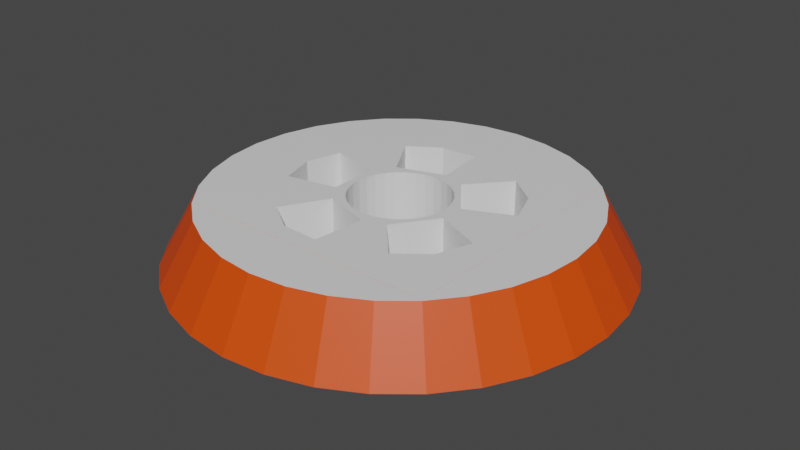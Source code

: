 # Source: widow.blend  (saved by Blender 2.82.7; exported with 4.5.12 LTS)
import bpy
from mathutils import Matrix  # noqa: F401  (used for matrix-valued properties, if any)

bpy.ops.wm.read_factory_settings(use_empty=True)
scene = bpy.context.scene
scene.name = 'Scene'

# ---- collections
col_collection = bpy.data.collections.new('Collection'); scene.collection.children.link(col_collection)

# ---- materials (node trees are filled in below, after node groups)
mat_material = bpy.data.materials.new('Material')
mat_material.alpha_threshold = 0.0
mat_material.use_transparent_shadow = False
mat_material.line_color = (0.0, 0.0, 0.0, 1.0)
mat_material_001 = bpy.data.materials.new('Material.001')
mat_material_001.use_transparent_shadow = False

# ---- material node trees
mat_material.use_nodes = True; mat_material.node_tree.nodes.clear()
_N = mat_material.node_tree.nodes; _L = mat_material.node_tree.links
n0 = _N.new('ShaderNodeOutputMaterial'); n0.name = 'Material Output'; n0.location = (300, 300)
n1 = _N.new('ShaderNodeBsdfPrincipled'); n1.name = 'Principled BSDF'; n1.location = (10, 300)
n1.distribution = 'GGX'
n1.subsurface_method = 'BURLEY'
n1.inputs[2].default_value = 0.4
n1.inputs[3].default_value = 1.45
n1.inputs[27].default_value = (0.0, 0.0, 0.0, 1.0)
n1.inputs[28].default_value = 1.0
_L.new(n1.outputs[0], n0.inputs[0])
n0.is_active_output = True
mat_material_001.use_nodes = True; mat_material_001.node_tree.nodes.clear()
_N = mat_material_001.node_tree.nodes; _L = mat_material_001.node_tree.links
n0 = _N.new('ShaderNodeOutputMaterial'); n0.name = 'Material Output'; n0.location = (300, 300)
n1 = _N.new('ShaderNodeBsdfPrincipled'); n1.name = 'Principled BSDF'; n1.location = (10, 300)
n1.distribution = 'GGX'
n1.subsurface_method = 'BURLEY'
n1.inputs[0].default_value = (0.8, 0.06638, 0.0, 1.0)
n1.inputs[3].default_value = 1.45
n1.inputs[27].default_value = (0.0, 0.0, 0.0, 1.0)
n1.inputs[28].default_value = 1.0
_L.new(n1.outputs[0], n0.inputs[0])
n0.is_active_output = True

# ---- world
world_world = bpy.data.worlds.new('World'); scene.world = world_world
world_world.use_nodes = True; world_world.node_tree.nodes.clear()
_N = world_world.node_tree.nodes; _L = world_world.node_tree.links
n0 = _N.new('ShaderNodeOutputWorld'); n0.name = 'World Output'; n0.location = (300, 300)
n1 = _N.new('ShaderNodeBackground'); n1.name = 'Background'; n1.location = (10, 300)
n1.inputs[0].default_value = (0.05088, 0.05088, 0.05088, 1.0)
_L.new(n1.outputs[0], n0.inputs[0])
n0.is_active_output = True
world_world.color = (0.05088, 0.05088, 0.05088)
world_world.use_sun_shadow = False
world_world.sun_shadow_jitter_overblur = 0.0

# ---- meshes
me_cube = bpy.data.meshes.new('Cube')
me_cube.from_pydata([(0.0, 1.428, 0.996), (-3.06e-08, 1.691, -0.996), (0.2786, 1.4, 0.996), (0.33, 1.659, -0.996), (0.5464, 1.319, 0.996), (0.6473, 1.563, -0.996), (0.7933, 1.187, 0.996), (0.9397, 1.406, -0.996), (1.01, 1.01, 0.996), (1.196, 1.196, -0.996), (1.187, 0.7933, 0.996), (1.406, 0.9397, -0.996), (1.319, 0.5464, 0.996), (1.563, 0.6473, -0.996), (1.4, 0.2786, 0.996), (1.659, 0.33, -0.996), (1.428, 1.078e-07, 0.996), (1.691, 5.223e-08, -0.996), (1.4, -0.2786, 0.996), (1.659, -0.33, -0.996), (1.319, -0.5464, 0.996), (1.563, -0.6473, -0.996), (1.187, -0.7933, 0.996), (1.406, -0.9397, -0.996), (1.01, -1.01, 0.996), (1.196, -1.196, -0.996), (0.7933, -1.187, 0.996), (0.9397, -1.406, -0.996), (0.5464, -1.319, 0.996), (0.6473, -1.563, -0.996), (0.2786, -1.4, 0.996), (0.33, -1.659, -0.996), (-4.653e-07, -1.428, 0.996), (-5.818e-07, -1.691, -0.996), (-0.2786, -1.4, 0.996), (-0.33, -1.659, -0.996), (-0.5464, -1.319, 0.996), (-0.6473, -1.563, -0.996), (-0.7933, -1.187, 0.996), (-0.9397, -1.406, -0.996), (-1.01, -1.01, 0.996), (-1.196, -1.196, -0.996), (-1.187, -0.7933, 0.996), (-1.406, -0.9397, -0.996), (-1.319, -0.5464, 0.996), (-1.563, -0.6473, -0.996), (-1.4, -0.2786, 0.996), (-1.659, -0.33, -0.996), (-1.428, 1.379e-06, 0.996), (-1.691, 1.558e-06, -0.996), (-1.4, 0.2786, 0.996), (-1.659, 0.33, -0.996), (-1.319, 0.5464, 0.996), (-1.563, 0.6473, -0.996), (-1.187, 0.7933, 0.996), (-1.406, 0.9397, -0.996), (-1.01, 1.01, 0.996), (-1.196, 1.196, -0.996), (-0.7933, 1.187, 0.996), (-0.9397, 1.406, -0.996), (-0.5464, 1.319, 0.996), (-0.6473, 1.563, -0.996), (-0.2786, 1.4, 0.996), (-0.33, 1.659, -0.996), (1.0, 1.0, 1.0), (1.0, 1.0, -1.0), (1.0, -1.0, 1.0), (1.0, -1.0, -1.0), (-1.0, 1.0, 1.0), (-1.0, 1.0, -1.0), (-1.0, -1.0, 1.0), (-1.0, -1.0, -1.0), (-0.2676, -0.2676, 1.0), (-0.2676, -0.2676, -1.0), (-0.3147, 0.2103, 1.0), (-0.3147, 0.2103, -1.0), (-0.3343, 0.1736, 1.0), (-0.2103, -0.3147, 1.0), (-0.2103, -0.3147, -1.0), (-0.3497, 0.1448, 1.0), (-0.3497, 0.1448, -1.0), (-0.2103, 0.3147, 1.0), (-0.2103, 0.3147, -1.0), (-0.1448, 0.3497, 1.0), (-0.1448, 0.3497, -1.0), (-0.07384, -0.3712, 1.0), (-0.07384, -0.3712, -1.0), (-0.3712, -0.07383, 1.0), (-0.3712, -0.07383, -1.0), (-0.3785, 3.654e-07, 1.0), (-0.3785, 3.654e-07, -1.0), (-1.234e-07, -0.3785, 1.0), (-1.234e-07, -0.3785, -1.0), (-0.1448, -0.3497, 1.0), (-0.1448, -0.3497, -1.0), (-0.3497, -0.1448, 1.0), (-0.3497, -0.1448, -1.0), (-0.3712, 0.07384, 1.0), (-0.3712, 0.07384, -1.0), (-0.3147, -0.2103, 1.0), (-0.3147, -0.2103, -1.0), (0.2103, -0.3147, 1.0), (0.2103, -0.3147, -1.0), (0.3712, -0.07383, 1.0), (0.3712, -0.07383, -1.0), (-0.2676, 0.2676, 1.0), (-0.2676, 0.2676, -1.0), (0.3147, 0.2103, 1.0), (0.3147, 0.2103, -1.0), (0.2676, -0.2676, 1.0), (0.2676, -0.2676, -1.0), (0.2676, 0.2676, 1.0), (0.2676, 0.2676, -1.0), (0.1448, 0.3497, 1.0), (0.1448, 0.3497, -1.0), (0.2103, 0.3147, 1.0), (0.2103, 0.3147, -1.0), (0.07383, 0.3712, 1.0), (0.07383, 0.3712, -1.0), (0.3712, 0.07383, 1.0), (0.3712, 0.07383, -1.0), (0.3497, 0.1448, 1.0), (0.3497, 0.1448, -1.0), (0.3785, 2.857e-08, 1.0), (0.3785, 2.857e-08, -1.0), (-0.07383, 0.3712, 1.0), (-0.07383, 0.3712, -1.0), (-2.328e-10, 0.3785, 1.0), (-2.328e-10, 0.3785, -1.0), (0.07383, -0.3712, 1.0), (0.07383, -0.3712, -1.0), (0.1448, -0.3497, 1.0), (0.1448, -0.3497, -1.0), (0.3147, -0.2103, 1.0), (0.3147, -0.2103, -1.0), (0.3497, -0.1448, 1.0), (0.3497, -0.1448, -1.0), (-0.4264, 0.0002619, 1.0), (-0.4264, 0.0002619, -1.0), (-0.4264, -0.194, 1.0), (-0.4264, -0.194, -1.0), (-0.8144, -0.2763, 1.0), (-0.8144, -0.2763, -1.0), (-0.4264, 0.194, 1.0), (-0.4264, 0.194, -1.0), (-0.8144, 0.2763, 1.0), (-0.8144, 0.2763, -1.0), (-0.8938, 0.0002619, 1.0), (-0.8938, 0.0002619, -1.0), (-0.517, 0.6856, 1.0), (-0.517, 0.6856, -1.0), (0.4897, 0.7, 1.0), (0.4897, 0.7, -1.0), (-0.3189, 0.342, 1.0), (-0.3189, 0.342, -1.0), (0.2241, -0.4054, 1.0), (0.2241, -0.4054, -1.0), (0.7161, -0.5233, 1.0), (0.7161, -0.5233, -1.0), (0.4897, -0.7, 1.0), (0.4897, -0.7, -1.0), (0.338, -0.2486, 1.0), (0.338, -0.2486, -1.0), (0.8144, -0.253, 1.0), (0.8144, -0.253, -1.0), (-0.1341, 0.402, 1.0), (-0.1341, 0.402, -1.0), (-0.1168, 0.4077, -1.0), (0.05012, 0.4619, 1.0), (0.05012, 0.4619, -1.0), (0.7164, 0.5229, 1.0), (0.7164, 0.5229, -1.0), (-0.2786, 0.8465, 1.0), (-0.2786, 0.8465, -1.0), (0.3383, 0.2482, 1.0), (0.3383, 0.2482, -1.0), (0.4522, 0.09147, 1.0), (0.4522, 0.09147, -1.0), (0.2241, 0.4054, 1.0), (0.2241, 0.4054, -1.0), (0.8144, 0.253, 1.0), (0.8144, 0.253, -1.0), (0.008442, 0.8563, 1.0), (0.008442, 0.8563, -1.0), (0.4522, -0.09147, 1.0), (0.4522, -0.09147, -1.0), (-0.2791, -0.8464, 1.0), (-0.2791, -0.8464, -1.0), (-0.1346, -0.4019, 1.0), (-0.1346, -0.4019, -1.0), (0.03277, -0.4563, -1.0), (0.05012, -0.4619, 1.0), (0.05012, -0.4619, -1.0), (0.008443, -0.8563, 1.0), (0.008443, -0.8563, -1.0), (-0.517, -0.6856, 1.0), (-0.517, -0.6856, -1.0), (-0.3189, -0.342, 1.0), (-0.3189, -0.342, -1.0), (1.0, 1.0, 0.996), (-1.0, 1.0, 0.996), (-1.0, 1.0, -0.996), (1.0, 1.0, -0.996), (-1.0, 0.7795, 0.996), (-1.0, 0.4142, -0.996), (1.0, -0.4802, 0.996), (1.0, -1.0, 0.996), (1.0, -1.0, -0.996), (-1.0, -1.0, 0.996), (-1.0, -1.0, -0.996)], [], [(0, 2, 3, 1), (2, 4, 5, 3), (4, 6, 7, 5), (6, 8, 9, 7), (8, 10, 11, 9), (10, 12, 13, 11), (12, 14, 15, 13), (14, 16, 17, 15), (16, 18, 19, 17), (18, 20, 21, 19), (20, 22, 23, 21), (22, 24, 25, 23), (24, 26, 27, 25), (26, 28, 29, 27), (28, 30, 31, 29), (30, 32, 33, 31), (32, 34, 35, 33), (34, 36, 37, 35), (36, 38, 39, 37), (38, 40, 41, 39), (40, 42, 43, 41), (42, 44, 45, 43), (44, 46, 47, 45), (46, 48, 49, 47), (48, 50, 51, 49), (50, 52, 53, 51), (52, 54, 55, 53), (54, 56, 57, 55), (56, 58, 59, 57), (58, 60, 61, 59), (3, 5, 7, 9, 202, 201, 204, 53, 55, 57, 59, 61, 63, 1), (60, 62, 63, 61), (62, 0, 1, 63), (0, 62, 60, 58, 56, 54, 203, 200, 199, 205, 20, 18, 16, 14, 12, 10, 8, 6, 4, 2), (54, 52, 50, 48, 46, 44, 42, 40, 38, 36, 34, 32, 30, 28, 26, 24, 22, 20, 205, 206, 208, 203), (9, 11, 13, 15, 17, 19, 21, 23, 25, 27, 29, 31, 33, 35, 37, 39, 41, 43, 45, 47, 49, 51, 53, 204, 209, 207, 202), (64, 68, 149, 172, 182, 168, 178, 151, 170, 180), (67, 207, 209, 71), (71, 209, 204, 201, 69), (69, 65, 181, 171, 152, 179, 167, 169, 183, 173, 150), (65, 202, 207, 67), (69, 201, 202, 65), (173, 172, 149, 150), (183, 182, 172, 173), (150, 149, 153, 154), (106, 105, 74, 75), (88, 87, 95, 96), (78, 77, 93, 94), (108, 107, 111, 112), (94, 93, 85, 86), (166, 165, 168, 169, 167), (192, 191, 188, 189, 190), (102, 101, 109, 110), (142, 141, 139, 140), (73, 72, 77, 78), (148, 147, 141, 142), (169, 168, 182, 183), (146, 145, 147, 148), (124, 123, 119, 120), (120, 119, 121, 122), (122, 121, 107, 108), (98, 97, 89, 90), (189, 188, 197, 198), (198, 197, 195, 196), (164, 163, 184, 185), (134, 133, 135, 136), (175, 174, 176, 177), (158, 157, 163, 164), (150, 154, 166, 167, 179, 175, 177, 181, 65, 67, 164, 185, 124, 120, 122, 108, 112, 116, 114, 118, 128, 126, 84, 82, 106, 75, 80, 98, 90, 138, 144, 146, 148, 69), (148, 142, 140, 138, 90, 88, 96, 100, 73, 78, 94, 86, 92, 130, 132, 102, 110, 134, 136, 104, 124, 185, 162, 156, 190, 189, 198, 196, 71, 69), (71, 196, 187, 194, 192, 190, 156, 160, 158, 164, 67), (126, 125, 83, 84), (136, 135, 103, 104), (156, 155, 159, 160), (152, 151, 178, 179), (177, 176, 180, 181), (116, 115, 113, 114), (160, 159, 157, 158), (75, 74, 76, 79, 80), (92, 91, 129, 130), (144, 143, 145, 146), (196, 195, 186, 187), (171, 170, 151, 152), (110, 109, 133, 134), (118, 117, 127, 128), (114, 113, 117, 118), (187, 186, 193, 194), (80, 79, 97, 98), (130, 129, 131, 132), (112, 111, 115, 116), (138, 137, 143, 144), (86, 85, 91, 92), (179, 178, 174, 175), (96, 95, 99, 100), (90, 89, 87, 88), (154, 153, 165, 166), (140, 139, 137, 138), (82, 81, 105, 106), (104, 103, 123, 124), (162, 161, 155, 156), (84, 83, 81, 82), (181, 180, 170, 171), (132, 131, 101, 102), (100, 99, 72, 73), (194, 193, 191, 192), (128, 127, 125, 126), (185, 184, 161, 162), (180, 176, 123, 103, 135, 133, 109, 101, 131, 129, 91, 85, 93, 77, 72, 99, 95, 87, 89, 97, 79, 76, 143, 137, 139, 141, 147, 68, 70, 195, 197, 188, 191, 155, 161, 184, 163, 66, 64), (66, 163, 157, 159, 155, 191, 193, 186, 195, 70), (147, 145, 143, 76, 74, 105, 81, 83, 125, 127, 117, 113, 115, 111, 107, 121, 119, 123, 176, 174, 178, 168, 165, 153, 149, 68), (206, 205, 199, 64, 66), (208, 206, 66, 70), (200, 203, 208, 70, 68), (199, 200, 68, 64)])
me_cube.polygons.foreach_set('material_index', [1, 1, 1, 1, 1, 1, 1, 1, 1, 1, 1, 1, 1, 1, 1, 1, 1, 1, 1, 1, 1, 1, 1, 1, 1, 1, 1, 1, 1, 1, 0, 1, 1, 0, 0, 0, 0, 0, 1, 0, 1, 1, 0, 0, 0, 0, 0, 0, 0, 0, 0, 0, 0, 0, 0, 0, 0, 0, 0, 0, 0, 0, 0, 0, 0, 0, 0, 0, 0, 0, 0, 0, 0, 0, 0, 0, 0, 0, 0, 0, 0, 0, 0, 0, 0, 0, 0, 0, 0, 0, 0, 0, 0, 0, 0, 0, 0, 0, 0, 0, 0, 0, 0, 0, 0, 0, 0, 0, 0, 0, 1, 1, 1, 1])
_uv = me_cube.uv_layers.new(name='UVMap')
_uv.uv.foreach_set('vector', [1.0, 0.5, 0.9688, 0.5, 0.9688, 1.0, 1.0, 1.0, 0.9688, 0.5, 0.9375, 0.5, 0.9375, 1.0, 0.9688, 1.0, 0.9375, 0.5, 0.9062, 0.5, 0.9062, 1.0, 0.9375, 1.0, 0.9062, 0.5, 0.875, 0.5, 0.875, 1.0, 0.9062, 1.0, 0.875, 0.5, 0.8438, 0.5, 0.8438, 1.0, 0.875, 1.0, 0.8438, 0.5, 0.8125, 0.5, 0.8125, 1.0, 0.8438, 1.0, 0.8125, 0.5, 0.7812, 0.5, 0.7812, 1.0, 0.8125, 1.0, 0.7812, 0.5, 0.75, 0.5, 0.75, 1.0, 0.7812, 1.0, 0.75, 0.5, 0.7188, 0.5, 0.7188, 1.0, 0.75, 1.0, 0.7188, 0.5, 0.6875, 0.5, 0.6875, 1.0, 0.7188, 1.0, 0.6875, 0.5, 0.6562, 0.5, 0.6562, 1.0, 0.6875, 1.0, 0.6562, 0.5, 0.625, 0.5, 0.625, 1.0, 0.6562, 1.0, 0.625, 0.5, 0.5938, 0.5, 0.5938, 1.0, 0.625, 1.0, 0.5938, 0.5, 0.5625, 0.5, 0.5625, 1.0, 0.5938, 1.0, 0.5625, 0.5, 0.5312, 0.5, 0.5312, 1.0, 0.5625, 1.0, 0.5312, 0.5, 0.5, 0.5, 0.5, 1.0, 0.5312, 1.0, 0.5, 0.5, 0.4688, 0.5, 0.4688, 1.0, 0.5, 1.0, 0.4688, 0.5, 0.4375, 0.5, 0.4375, 1.0, 0.4688, 1.0, 0.4375, 0.5, 0.4062, 0.5, 0.4062, 1.0, 0.4375, 1.0, 0.4062, 0.5, 0.375, 0.5, 0.375, 1.0, 0.4062, 1.0, 0.375, 0.5, 0.3438, 0.5, 0.3438, 1.0, 0.375, 1.0, 0.3438, 0.5, 0.3125, 0.5, 0.3125, 1.0, 0.3438, 1.0, 0.3125, 0.5, 0.2812, 0.5, 0.2812, 1.0, 0.3125, 1.0, 0.2812, 0.5, 0.25, 0.5, 0.25, 1.0, 0.2812, 1.0, 0.25, 0.5, 0.2188, 0.5, 0.2188, 1.0, 0.25, 1.0, 0.2188, 0.5, 0.1875, 0.5, 0.1875, 1.0, 0.2188, 1.0, 0.1875, 0.5, 0.1562, 0.5, 0.1562, 1.0, 0.1875, 1.0, 0.1562, 0.5, 0.125, 0.5, 0.125, 1.0, 0.1562, 1.0, 0.125, 0.5, 0.09375, 0.5, 0.09375, 1.0, 0.125, 1.0, 0.09375, 0.5, 0.0625, 0.5, 0.0625, 1.0, 0.09375, 1.0, 0.2968, 0.4854, 0.3418, 0.4717, 0.3833, 0.4496, 0.4197, 0.4197, 0.4181, 0.4181, 0.08191, 0.4181, 0.08191, 0.3196, 0.02827, 0.3418, 0.05045, 0.3833, 0.08029, 0.4197, 0.1167, 0.4496, 0.1582, 0.4717, 0.2032, 0.4854, 0.25, 0.49, 0.0625, 0.5, 0.03125, 0.5, 0.03125, 1.0, 0.0625, 1.0, 0.03125, 0.5, 0.0, 0.5, 0.0, 1.0, 0.03125, 1.0, 0.75, 0.49, 0.7032, 0.4854, 0.6582, 0.4717, 0.6167, 0.4496, 0.5803, 0.4197, 0.5504, 0.3833, 0.5819, 0.381, 0.5819, 0.4181, 0.9181, 0.4181, 0.9181, 0.1693, 0.9717, 0.1582, 0.9854, 0.2032, 0.99, 0.25, 0.9854, 0.2968, 0.9717, 0.3418, 0.9496, 0.3833, 0.9197, 0.4197, 0.8833, 0.4496, 0.8418, 0.4717, 0.7968, 0.4854, 0.5504, 0.3833, 0.5283, 0.3418, 0.5146, 0.2968, 0.51, 0.25, 0.5146, 0.2032, 0.5283, 0.1582, 0.5504, 0.1167, 0.5803, 0.08029, 0.6167, 0.05045, 0.6582, 0.02827, 0.7032, 0.01461, 0.75, 0.01, 0.7968, 0.01461, 0.8418, 0.02827, 0.8833, 0.05045, 0.9197, 0.08029, 0.9496, 0.1167, 0.9717, 0.1582, 0.9181, 0.1693, 0.9181, 0.08191, 0.5819, 0.08191, 0.5819, 0.381, 0.4197, 0.4197, 0.4496, 0.3833, 0.4717, 0.3418, 0.4854, 0.2968, 0.49, 0.25, 0.4854, 0.2032, 0.4717, 0.1582, 0.4496, 0.1167, 0.4197, 0.08029, 0.3833, 0.05045, 0.3418, 0.02827, 0.2968, 0.01461, 0.25, 0.01, 0.2032, 0.01461, 0.1582, 0.02827, 0.1167, 0.05045, 0.08029, 0.08029, 0.05045, 0.1167, 0.02827, 0.1582, 0.01461, 0.2032, 0.01, 0.25, 0.01461, 0.2968, 0.02827, 0.3418, 0.08191, 0.3196, 0.07909, 0.07909, 0.4181, 0.08191, 0.4181, 0.4181, 0.625, 0.5, 0.875, 0.5, 0.8146, 0.5393, 0.7848, 0.5192, 0.7489, 0.518, 0.7437, 0.5673, 0.722, 0.5743, 0.6888, 0.5375, 0.6605, 0.5596, 0.6482, 0.5934, 0.375, 0.75, 0.3755, 0.75, 0.3755, 1.0, 0.375, 1.0, 0.375, 0.0, 0.3755, 0.0, 0.3755, 0.1768, 0.3755, 0.25, 0.375, 0.25, 0.125, 0.5, 0.375, 0.5, 0.3518, 0.5934, 0.3395, 0.5596, 0.3112, 0.5375, 0.278, 0.5743, 0.2354, 0.574, 0.2563, 0.5673, 0.2511, 0.518, 0.2152, 0.5192, 0.1854, 0.5393, 0.375, 0.5, 0.3755, 0.5, 0.3755, 0.75, 0.375, 0.75, 0.375, 0.25, 0.3755, 0.25, 0.3755, 0.5, 0.375, 0.5, 0.3985, 0.1252, 0.4625, 0.1252, 0.4625, 0.0, 0.3985, 0.0, 0.3985, 0.25, 0.4625, 0.25, 0.4625, 0.1252, 0.3985, 0.1252, 0.3985, 1.0, 0.4625, 1.0, 0.4625, 0.75, 0.3985, 0.75, 0.125, 0.7148, 0.125, 0.7804, 0.1562, 0.7804, 0.1562, 0.7148, 0.2812, 0.7148, 0.2812, 0.7804, 0.3125, 0.7804, 0.3125, 0.7148, 0.4062, 0.7148, 0.4062, 0.7804, 0.4375, 0.7804, 0.4375, 0.7148, 0.8438, 0.7148, 0.8438, 0.7804, 0.875, 0.7804, 0.875, 0.7148, 0.4375, 0.7148, 0.4375, 0.7804, 0.4688, 0.7804, 0.4688, 0.7148, 0.3985, 0.6248, 0.4625, 0.6248, 0.4625, 0.5, 0.3985, 0.5, 0.3985, 0.6131, 0.3985, 0.75, 0.4625, 0.75, 0.4625, 0.6248, 0.3985, 0.6248, 0.3985, 0.7382, 0.5938, 0.7148, 0.5938, 0.7804, 0.625, 0.7804, 0.625, 0.7148, 0.3985, 1.0, 0.4625, 1.0, 0.4625, 0.75, 0.3985, 0.75, 0.375, 0.7148, 0.375, 0.7804, 0.4062, 0.7804, 0.4062, 0.7148, 0.3985, 0.1252, 0.4625, 0.1252, 0.4625, 0.0, 0.3985, 0.0, 0.3985, 0.5, 0.4625, 0.5, 0.4625, 0.25, 0.3985, 0.25, 0.3985, 0.25, 0.4625, 0.25, 0.4625, 0.1252, 0.3985, 0.1252, 0.75, 0.7148, 0.75, 0.7804, 0.7812, 0.7804, 0.7812, 0.7148, 0.7812, 0.7148, 0.7812, 0.7804, 0.8125, 0.7804, 0.8125, 0.7148, 0.8125, 0.7148, 0.8125, 0.7804, 0.8438, 0.7804, 0.8438, 0.7148, 0.2188, 0.7148, 0.2188, 0.7804, 0.25, 0.7804, 0.25, 0.7148, 0.3985, 0.6248, 0.4625, 0.6248, 0.4625, 0.5, 0.3985, 0.5, 0.3985, 0.5, 0.4625, 0.5, 0.4625, 0.25, 0.3985, 0.25, 0.3985, 1.0, 0.4625, 1.0, 0.4625, 0.75, 0.3985, 0.75, 0.6562, 0.7148, 0.6562, 0.7804, 0.6875, 0.7804, 0.6875, 0.7148, 0.3985, 0.6248, 0.4625, 0.6248, 0.4625, 0.5, 0.3985, 0.5, 0.3985, 0.1252, 0.4625, 0.1252, 0.4625, 0.0, 0.3985, 0.0, 0.1854, 0.5393, 0.2101, 0.5822, 0.2332, 0.5747, 0.2354, 0.574, 0.278, 0.5743, 0.2923, 0.594, 0.3065, 0.6136, 0.3518, 0.5934, 0.375, 0.5, 0.375, 0.75, 0.3518, 0.6566, 0.3065, 0.6364, 0.2973, 0.625, 0.2964, 0.6158, 0.2937, 0.6069, 0.2893, 0.5987, 0.2835, 0.5915, 0.2763, 0.5857, 0.2681, 0.5813, 0.2592, 0.5786, 0.25, 0.5777, 0.2408, 0.5786, 0.2319, 0.5813, 0.2237, 0.5857, 0.2165, 0.5915, 0.2107, 0.5987, 0.2063, 0.6069, 0.2036, 0.6158, 0.2027, 0.625, 0.1967, 0.625, 0.1967, 0.6007, 0.1482, 0.5905, 0.1383, 0.625, 0.125, 0.5, 0.1383, 0.625, 0.1482, 0.6595, 0.1967, 0.6493, 0.1967, 0.625, 0.2027, 0.625, 0.2036, 0.6342, 0.2063, 0.6431, 0.2107, 0.6513, 0.2165, 0.6585, 0.2237, 0.6643, 0.2319, 0.6687, 0.2408, 0.6714, 0.25, 0.6723, 0.2592, 0.6714, 0.2681, 0.6687, 0.2763, 0.6643, 0.2835, 0.6585, 0.2893, 0.6513, 0.2937, 0.6431, 0.2964, 0.6342, 0.2973, 0.625, 0.3065, 0.6364, 0.2922, 0.6561, 0.278, 0.6757, 0.2541, 0.682, 0.2332, 0.6752, 0.2101, 0.6678, 0.1854, 0.7107, 0.125, 0.75, 0.125, 0.5, 0.125, 0.75, 0.1854, 0.7107, 0.2151, 0.7308, 0.2511, 0.732, 0.2563, 0.6827, 0.2541, 0.682, 0.278, 0.6757, 0.3112, 0.7125, 0.3395, 0.6904, 0.3518, 0.6566, 0.375, 0.75, 0.03125, 0.7148, 0.03125, 0.7804, 0.0625, 0.7804, 0.0625, 0.7148, 0.6875, 0.7148, 0.6875, 0.7804, 0.7188, 0.7804, 0.7188, 0.7148, 0.3985, 0.5, 0.4625, 0.5, 0.4625, 0.25, 0.3985, 0.25, 0.3985, 1.0, 0.4625, 1.0, 0.4625, 0.75, 0.3985, 0.75, 0.3985, 0.5, 0.4625, 0.5, 0.4625, 0.25, 0.3985, 0.25, 0.9062, 0.7148, 0.9062, 0.7804, 0.9375, 0.7804, 0.9375, 0.7148, 0.3985, 0.25, 0.4625, 0.25, 0.4625, 0.1252, 0.3985, 0.1252, 0.1562, 0.7148, 0.1562, 0.7804, 0.1738, 0.7804, 0.1875, 0.7804, 0.1875, 0.7148, 0.5, 0.7148, 0.5, 0.7804, 0.5312, 0.7804, 0.5312, 0.7148, 0.3985, 0.5, 0.4625, 0.5, 0.4625, 0.25, 0.3985, 0.25, 0.3985, 0.25, 0.4625, 0.25, 0.4625, 0.1252, 0.3985, 0.1252, 0.3985, 0.1252, 0.4625, 0.1252, 0.4625, 0.0, 0.3985, 0.0, 0.625, 0.7148, 0.625, 0.7804, 0.6562, 0.7804, 0.6562, 0.7148, 0.9688, 0.7148, 0.9688, 0.7804, 1.0, 0.7804, 1.0, 0.7148, 0.9375, 0.7148, 0.9375, 0.7804, 0.9688, 0.7804, 0.9688, 0.7148, 0.3985, 0.1252, 0.4625, 0.1252, 0.4625, 0.0, 0.3985, 0.0, 0.1875, 0.7148, 0.1875, 0.7804, 0.2188, 0.7804, 0.2188, 0.7148, 0.5312, 0.7148, 0.5312, 0.7804, 0.5625, 0.7804, 0.5625, 0.7148, 0.875, 0.7148, 0.875, 0.7804, 0.9062, 0.7804, 0.9062, 0.7148, 0.3985, 0.6248, 0.4625, 0.6248, 0.4625, 0.5, 0.3985, 0.5, 0.4688, 0.7148, 0.4688, 0.7804, 0.5, 0.7804, 0.5, 0.7148, 0.3985, 0.75, 0.4625, 0.75, 0.4625, 0.6248, 0.3985, 0.6248, 0.3125, 0.7148, 0.3125, 0.7804, 0.3438, 0.7804, 0.3438, 0.7148, 0.25, 0.7148, 0.25, 0.7804, 0.2812, 0.7804, 0.2812, 0.7148, 0.3985, 0.75, 0.4625, 0.75, 0.4625, 0.6248, 0.3985, 0.6248, 0.3985, 0.75, 0.4625, 0.75, 0.4625, 0.6248, 0.3985, 0.6248, 0.09375, 0.7148, 0.09375, 0.7804, 0.125, 0.7804, 0.125, 0.7148, 0.7188, 0.7148, 0.7188, 0.7804, 0.75, 0.7804, 0.75, 0.7148, 0.3985, 0.6248, 0.4625, 0.6248, 0.4625, 0.5, 0.3985, 0.5, 0.0625, 0.7148, 0.0625, 0.7804, 0.09375, 0.7804, 0.09375, 0.7148, 0.3985, 0.25, 0.4625, 0.25, 0.4625, 0.1252, 0.3985, 0.1252, 0.5625, 0.7148, 0.5625, 0.7804, 0.5938, 0.7804, 0.5938, 0.7148, 0.3438, 0.7148, 0.3438, 0.7804, 0.375, 0.7804, 0.375, 0.7148, 0.3985, 1.0, 0.4625, 1.0, 0.4625, 0.75, 0.3985, 0.75, 0.0, 0.7148, 0.0, 0.7804, 0.03125, 0.7804, 0.03125, 0.7148, 0.3985, 0.75, 0.4625, 0.75, 0.4625, 0.6248, 0.3985, 0.6248, 0.6482, 0.5934, 0.6935, 0.6136, 0.7027, 0.625, 0.7036, 0.6342, 0.7063, 0.6431, 0.7107, 0.6513, 0.7165, 0.6585, 0.7237, 0.6643, 0.7319, 0.6687, 0.7408, 0.6714, 0.75, 0.6723, 0.7592, 0.6714, 0.7681, 0.6687, 0.7763, 0.6643, 0.7835, 0.6585, 0.7893, 0.6513, 0.7937, 0.6431, 0.7964, 0.6342, 0.7973, 0.625, 0.7964, 0.6158, 0.7937, 0.6069, 0.7918, 0.6033, 0.8033, 0.6007, 0.8033, 0.625, 0.8033, 0.6493, 0.8518, 0.6595, 0.8617, 0.625, 0.875, 0.5, 0.875, 0.75, 0.8146, 0.7107, 0.7899, 0.6678, 0.7668, 0.6752, 0.7437, 0.6827, 0.722, 0.6757, 0.7078, 0.6561, 0.6935, 0.6364, 0.6482, 0.6566, 0.625, 0.75, 0.625, 0.5, 0.625, 0.75, 0.6482, 0.6566, 0.6605, 0.6904, 0.6888, 0.7125, 0.722, 0.6757, 0.7437, 0.6827, 0.7489, 0.732, 0.7849, 0.7308, 0.8146, 0.7107, 0.875, 0.75, 0.8617, 0.625, 0.8518, 0.5905, 0.8033, 0.6007, 0.7918, 0.6033, 0.7893, 0.5987, 0.7835, 0.5915, 0.7763, 0.5857, 0.7681, 0.5813, 0.7592, 0.5786, 0.75, 0.5777, 0.7408, 0.5786, 0.7319, 0.5813, 0.7237, 0.5857, 0.7165, 0.5915, 0.7107, 0.5987, 0.7063, 0.6069, 0.7036, 0.6158, 0.7027, 0.625, 0.6935, 0.6136, 0.7077, 0.594, 0.722, 0.5743, 0.7437, 0.5673, 0.7668, 0.5747, 0.7899, 0.5822, 0.8146, 0.5393, 0.875, 0.5, 0.6245, 0.75, 0.6245, 0.685, 0.6245, 0.5, 0.625, 0.5, 0.625, 0.75, 0.6245, 1.0, 0.6245, 0.75, 0.625, 0.75, 0.625, 1.0, 0.6245, 0.25, 0.6245, 0.2224, 0.6245, 0.0, 0.625, 0.0, 0.625, 0.25, 0.6245, 0.5, 0.6245, 0.25, 0.625, 0.25, 0.625, 0.5])
me_cube.materials.append(mat_material)
me_cube.materials.append(mat_material_001)
me_cube.use_remesh_preserve_volume = False
me_cube.use_remesh_preserve_attributes = False
me_cube.use_mirror_vertex_groups = False
me_cube.update()

# ---- objects
ob_cube = bpy.data.objects.new('Cube', me_cube)

# ---- transforms, parenting, visibility, modifiers, constraints
ob_cube.location = (0.0, 0.0, 0.0)
ob_cube.scale = (1.0, 1.0, 0.2358)
ob_cube.lock_rotations_4d = False
ob_cube.empty_display_type = 'ARROWS'
ob_cube.lineart.crease_threshold = 0.0

# ---- collection membership
col_collection.objects.link(ob_cube)

# ---- scene / render settings (as saved in the file)
scene.frame_start = 1; scene.frame_end = 250; scene.frame_set(1)
scene.render.engine = 'BLENDER_EEVEE_NEXT'
scene.cycles.use_denoising = False
scene.cycles.samples = 128
scene.cycles.sampling_pattern = 'TABULATED_SOBOL'
scene.cycles.use_adaptive_sampling = False
scene.cycles.use_light_tree = False
scene.view_settings.view_transform = 'Filmic'
bpy.context.view_layer.update()

# ---- added for rendering (the .blend has no active camera and no usable light): camera, sun
cam_auto = bpy.data.cameras.new('AutoCamera')
cam_auto.lens = 50.0
cam_auto.sensor_width = 36.0
cam_auto.clip_end = 1000.0
ob_auto_camera = bpy.data.objects.new('AutoCamera', cam_auto)
scene.collection.objects.link(ob_auto_camera)
ob_auto_camera.location = (4.44792, -5.3375, 3.55833)
ob_auto_camera.rotation_euler = (1.09748, -7.21219e-08, 0.694738)
scene.camera = ob_auto_camera
light_auto_sun = bpy.data.lights.new('AutoSun', 'SUN')
light_auto_sun.energy = 3.0
light_auto_sun.angle = 0.0523599
ob_auto_sun = bpy.data.objects.new('AutoSun', light_auto_sun)
scene.collection.objects.link(ob_auto_sun)
ob_auto_sun.rotation_euler = (0.872665, 0.174533, 0.523599)
bpy.context.view_layer.update()
